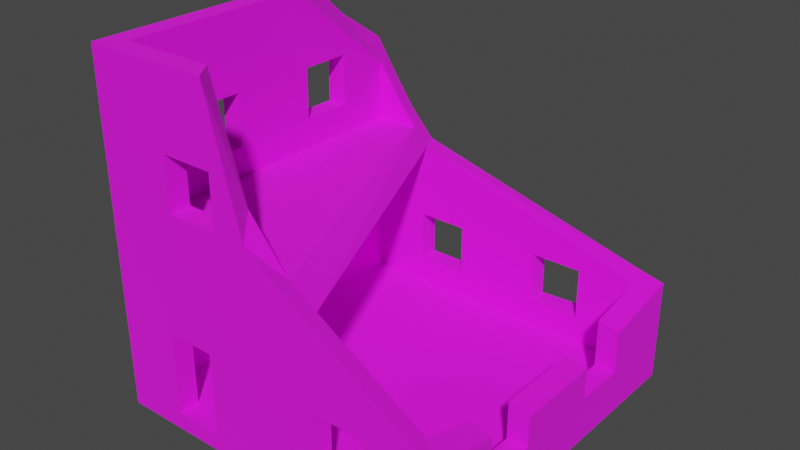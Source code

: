 # Source: Building_9.blend  (saved by Blender 3.6.13; exported with 4.5.12 LTS)
import bpy
from mathutils import Matrix  # noqa: F401  (used for matrix-valued properties, if any)

bpy.ops.wm.read_factory_settings(use_empty=True)
scene = bpy.context.scene
scene.name = 'Scene'

# ---- collections
col_collection = bpy.data.collections.new('Collection'); scene.collection.children.link(col_collection)

# ---- images (referenced by path relative to the original .blend; pixels are not part of the script)
import os
ASSET_DIR = os.environ.get("B2B_ASSET_DIR", "")  # directory of the original .blend (textures are referenced by path, not embedded)
HERE = os.path.dirname(os.path.abspath(__file__))  # packed textures are extracted next to this script under _unpacked/

def load_image(name, relpath, width, height, colorspace="sRGB"):
    """Load a texture the original file referenced (path relative to the .blend, or extracted next to this script)."""
    p = next((c for c in (os.path.join(HERE, relpath), os.path.join(ASSET_DIR, relpath)) if relpath and os.path.exists(c)), "")
    if p:
        img = bpy.data.images.load(p, check_existing=True)
        img.name = name
    else:  # same state as the original file: an image datablock whose file is absent (Cycles renders it pink)
        img = bpy.data.images.new(name, width, height)
        img.source = "FILE"
        img.filepath = "//" + (relpath or name)
    img.colorspace_settings.name = colorspace
    return img
img_dark_concrete_jpg = load_image('Dark Concrete.jpg', 'Dark Concrete.jpg', 1024, 1024, 'sRGB')
img_concrete_png = load_image('Concrete.png', 'Concrete.png', 1024, 1024, 'sRGB')

# ---- materials (node trees are filled in below, after node groups)
mat_walls = bpy.data.materials.new('Walls')
mat_walls.alpha_threshold = 0.0
mat_walls.use_transparent_shadow = False
mat_walls.line_color = (0.0, 0.0, 0.0, 1.0)
mat_floor = bpy.data.materials.new('Floor')
mat_floor.use_transparent_shadow = False

# ---- material node trees
mat_walls.use_nodes = True; mat_walls.node_tree.nodes.clear()
_N = mat_walls.node_tree.nodes; _L = mat_walls.node_tree.links
n0 = _N.new('ShaderNodeOutputMaterial'); n0.name = 'Material Output'; n0.location = (300, 300)
n1 = _N.new('ShaderNodeBsdfPrincipled'); n1.name = 'Principled BSDF'; n1.location = (10, 300)
n1.distribution = 'GGX'
n1.subsurface_method = 'BURLEY'
n1.inputs[2].default_value = 1.0
n1.inputs[3].default_value = 1.45
n1.inputs[27].default_value = (0.0, 0.0, 0.0, 1.0)
n1.inputs[28].default_value = 1.0
n2 = _N.new('ShaderNodeTexImage'); n2.name = 'Image Texture'; n2.location = (-280, 280)
n2.image = img_dark_concrete_jpg
_L.new(n1.outputs[0], n0.inputs[0])
_L.new(n2.outputs[0], n1.inputs[0])
n0.is_active_output = True
mat_floor.use_nodes = True; mat_floor.node_tree.nodes.clear()
_N = mat_floor.node_tree.nodes; _L = mat_floor.node_tree.links
n0 = _N.new('ShaderNodeBsdfPrincipled'); n0.name = 'Principled BSDF'; n0.location = (10, 300)
n0.distribution = 'GGX'
n0.subsurface_method = 'BURLEY'
n0.inputs[2].default_value = 1.0
n0.inputs[3].default_value = 1.45
n0.inputs[27].default_value = (0.0, 0.0, 0.0, 1.0)
n0.inputs[28].default_value = 1.0
n1 = _N.new('ShaderNodeOutputMaterial'); n1.name = 'Material Output'; n1.location = (300, 300)
n2 = _N.new('ShaderNodeTexImage'); n2.name = 'Image Texture'; n2.location = (-280, 280)
n2.image = img_concrete_png
_L.new(n0.outputs[0], n1.inputs[0])
_L.new(n2.outputs[0], n0.inputs[0])
n1.is_active_output = True

# ---- world
world_world = bpy.data.worlds.new('World'); scene.world = world_world
world_world.use_nodes = True; world_world.node_tree.nodes.clear()
_N = world_world.node_tree.nodes; _L = world_world.node_tree.links
n0 = _N.new('ShaderNodeOutputWorld'); n0.name = 'World Output'; n0.location = (300, 300)
n1 = _N.new('ShaderNodeBackground'); n1.name = 'Background'; n1.location = (10, 300)
n1.inputs[0].default_value = (0.05088, 0.05088, 0.05088, 1.0)
_L.new(n1.outputs[0], n0.inputs[0])
n0.is_active_output = True
world_world.color = (0.05088, 0.05088, 0.05088)
world_world.use_sun_shadow = False
world_world.sun_shadow_jitter_overblur = 0.0

# ---- meshes
me_cube = bpy.data.meshes.new('Cube')
me_cube.from_pydata([(1.491, 1.491, -0.1181), (1.491, 1.491, 0.03301), (1.491, -1.491, -0.1181), (1.491, -1.491, 0.03301), (-1.491, 1.491, -0.1181), (-1.491, 1.491, 0.03301), (-1.491, -1.491, -0.1181), (-1.491, -1.491, 0.03301), (-1.491, 1.312, 0.03301), (-1.491, -1.312, 0.03301), (1.491, 1.312, -0.1181), (1.491, -1.312, -0.1181), (-1.491, -1.312, -0.1181), (-1.491, 1.312, -0.1181), (1.491, -1.312, 0.03301), (1.491, 1.312, 0.03301), (1.312, 1.491, 0.03301), (-1.312, 1.491, 0.03301), (1.312, -1.491, -0.1181), (-1.312, -1.491, -0.1181), (-1.312, -1.491, 0.03301), (1.312, -1.491, 0.03301), (-1.312, 1.491, -0.1181), (1.312, 1.491, -0.1181), (1.312, 1.312, 0.03301), (-1.312, 1.312, 0.03301), (1.312, -1.312, 0.03301), (-1.312, -1.312, 0.03301), (-1.312, 1.312, -0.1181), (1.312, 1.312, -0.1181), (-1.312, -1.312, -0.1181), (1.312, -1.312, -0.1181), (-1.491, 1.491, 1.382), (-1.491, 1.491, 1.533), (-1.491, -1.491, 1.382), (-1.491, -1.491, 1.533), (-1.491, 1.312, 1.533), (-1.491, -1.312, 1.533), (-1.491, -1.312, 1.382), (-1.491, 1.312, 1.382), (-1.312, 1.491, 1.533), (-1.312, -1.491, 1.382), (-1.312, -1.491, 1.533), (-1.312, 1.491, 1.382), (-1.312, 1.312, 1.533), (-1.312, -1.312, 1.533), (-1.312, 1.312, 1.382), (-1.312, -1.312, 1.382), (-1.491, -1.491, 2.882), (-1.491, -1.312, 2.882), (-1.312, -1.491, 2.882), (-1.312, -1.312, 2.882), (-0.9528, -1.312, 0.03301), (-0.5392, -1.312, 0.03301), (-0.5392, -1.491, 0.03301), (-0.3766, -1.312, 1.924), (-0.3766, -1.312, 1.783), (-0.3766, -1.491, 1.783), (-0.3766, -1.312, 2.231), (-0.3766, -1.491, 2.231), (-1.312, 0.3925, 2.231), (-1.491, 0.3925, 2.231), (-1.312, 0.8383, 1.783), (-1.491, 0.8383, 1.783), (-1.312, 0.8383, 2.231), (-1.491, 0.8383, 2.231), (-0.8224, -1.312, 1.783), (-0.8224, -1.491, 1.783), (-0.8224, -1.312, 2.231), (-0.8224, -1.491, 2.231), (-1.312, 0.3925, 1.783), (-1.491, 0.3925, 1.783), (-1.312, -0.3619, 2.231), (-1.491, -0.3619, 2.231), (-1.312, -0.8077, 2.231), (-1.491, -0.8077, 2.231), (-1.312, -0.3619, 1.783), (-1.491, -0.3619, 1.783), (-1.312, -0.8077, 1.783), (-1.491, -0.8077, 1.783), (0.3778, 1.491, 0.7097), (0.3778, 1.312, 0.7097), (0.8236, 1.491, 0.7097), (0.8236, 1.312, 0.7097), (-1.312, 0.3925, 0.7097), (-1.491, 0.3925, 0.7097), (-1.312, 0.8383, 0.7097), (-1.491, 0.8383, 0.7097), (-1.312, 0.8383, 0.2612), (-1.491, 0.8383, 0.2612), (-1.312, 0.3925, 0.2612), (-1.491, 0.3925, 0.2612), (-1.491, -0.3619, 0.7097), (-1.312, -0.3619, 0.7097), (-1.312, -0.3619, 0.2612), (-1.491, -0.3619, 0.2612), (-1.491, -0.8077, 0.7097), (-1.312, -0.8077, 0.7097), (-1.312, -0.8077, 0.2612), (-1.491, -0.8077, 0.2612), (-0.9528, -1.312, 0.7487), (-0.9528, -1.491, 0.7487), (-0.9528, -1.169, 0.03301), (-0.9528, -1.491, 0.03301), (-0.9528, -1.491, -0.04242), (-0.5392, -1.312, 0.7487), (-0.5392, -1.491, 0.7487), (-0.5392, -1.169, 0.03301), (-0.5392, -1.491, -0.04242), (-0.3766, 1.491, 0.7097), (-0.3766, 1.312, 0.7097), (-0.3766, 1.491, 0.2612), (-0.3766, 1.312, 0.2612), (-0.8224, 1.491, 0.7097), (-0.8224, 1.312, 0.7097), (-0.8224, 1.491, 0.2612), (-0.8224, 1.312, 0.2612), (-0.3766, 1.491, 0.5619), (0.8236, 1.312, 0.2612), (0.3778, 1.491, 0.2612), (0.3778, 1.312, 0.2612), (0.8236, 1.491, 0.2842), (0.3778, 1.491, 0.5133), (1.491, 0.81, 0.2612), (1.312, 0.81, 0.2612), (1.491, -0.3903, 0.2612), (1.312, -0.3903, 0.2612), (1.491, 0.3642, 0.2612), (1.312, 0.3642, 0.2612), (1.491, -0.8361, 0.2612), (1.312, -0.8361, 0.2612), (0.9228, -1.312, 0.7097), (0.9228, -1.491, 0.7097), (0.4771, -1.312, 0.2612), (0.4771, -1.491, 0.2612), (0.9228, -1.312, 0.2612), (0.9228, -1.491, 0.2612), (0.4771, -1.312, 0.7097), (0.4771, -1.491, 0.7097), (1.312, 1.491, 0.8002), (1.312, -1.491, 0.8883), (-0.3865, -1.491, 2.882), (1.491, -0.3903, 0.5351), (-0.8744, 1.491, 1.382), (-1.108, 1.491, 1.637), (-0.5165, -1.312, 2.882), (1.491, -1.491, 0.7777), (-0.9225, 1.312, 1.533), (-0.08957, -1.491, 1.783), (1.491, 1.312, 0.7254), (0.2692, -1.491, 1.533), (-1.491, 1.036, 2.503), (-0.217, -1.312, 1.943), (-1.491, 1.312, 2.317), (1.312, -0.8361, 0.6779), (1.312, -0.3903, 0.5859), (-1.047, 1.312, 1.669), (1.312, 1.312, 0.7707), (0.5136, -1.491, 1.382), (-1.491, 0.614, 2.882), (1.491, 0.3642, 0.5297), (1.491, -0.8361, 0.6271), (1.491, -1.312, 0.7254), (1.312, 0.3642, 0.5805), (1.067, -1.312, 0.9593), (1.312, 0.81, 0.6725), (0.3836, -1.312, 1.382), (-0.7844, 1.312, 1.382), (-1.312, 0.2922, 2.882), (1.312, -1.312, 0.8079), (-1.312, 1.312, 2.047), (1.491, 1.491, 0.7596), (1.491, 0.81, 0.6217), (0.1391, -1.312, 1.533), (-1.491, 1.491, 2.196), (-1.013, 1.491, 1.533), (-1.312, 1.491, 1.926)], [], [(30, 19, 6, 12), (20, 7, 6, 19), (8, 5, 4, 13), (14, 3, 2, 11), (16, 1, 0, 23), (1, 15, 10, 0), (15, 14, 11, 10), (7, 9, 12, 6), (9, 8, 13, 12), (22, 28, 13, 4), (28, 30, 12, 13), (10, 11, 31, 29), (29, 31, 30, 28), (0, 10, 29, 23), (23, 29, 28, 22), (39, 8, 9, 99, 95, 91, 89, 87), (5, 17, 22, 4), (17, 16, 23, 22), (41, 20, 27, 47), (3, 21, 18, 2), (11, 2, 18, 31), (31, 18, 19, 30), (34, 7, 20, 41), (42, 35, 34, 41), (36, 33, 32, 39), (35, 37, 38, 34), (37, 36, 39, 38), (32, 5, 8, 39), (47, 97, 93, 94, 90, 84, 86, 88, 25, 46), (46, 25, 24, 118, 120, 112, 116, 114), (33, 40, 43, 32), (50, 42, 45, 51), (48, 35, 42, 50), (43, 17, 5, 32), (38, 9, 7, 34), (51, 45, 37, 49), (49, 37, 35, 48), (27, 52, 102, 107, 53, 26, 24, 25), (25, 8, 5, 17), (24, 16, 1, 15), (39, 46, 43, 32), (25, 46, 39, 8), (17, 43, 46, 25), (27, 20, 7, 9), (9, 38, 47, 27), (89, 88, 86, 87), (74, 75, 73, 72), (128, 127, 123, 124), (76, 77, 79, 78), (97, 96, 92, 93), (98, 99, 96, 97), (60, 61, 65, 64), (54, 21, 136, 134, 138, 106), (103, 20, 19, 18, 21, 54, 108, 104), (90, 91, 85, 84), (95, 94, 93, 92), (130, 129, 125, 126), (63, 62, 64, 65), (88, 89, 91, 90), (9, 38, 39, 87, 85, 91, 95, 92, 96, 99), (74, 51, 45, 44, 62, 70, 76, 78), (77, 76, 72, 73), (84, 85, 87, 86), (70, 71, 61, 60), (16, 17, 115, 111, 117, 122, 119, 121), (62, 63, 71, 70), (94, 95, 99, 98), (97, 47, 27, 25, 88, 90, 94, 98), (78, 79, 75, 74), (56, 57, 59, 58, 55), (66, 67, 57, 56), (58, 59, 69, 68), (68, 69, 67, 66), (131, 132, 138, 137), (134, 133, 137, 138), (135, 136, 132, 131), (133, 134, 136, 135), (105, 106, 101, 100), (100, 101, 103, 52), (52, 103, 54, 53, 107, 102), (108, 54, 103, 104), (129, 161, 162, 14, 15, 123, 127, 125), (143, 139, 16, 121, 82, 80, 122, 117, 109, 113, 115, 17, 43), (165, 157, 24, 26, 130, 126, 128, 124), (167, 166, 47, 46), (139, 171, 1, 16), (173, 147, 44, 45), (44, 170, 153, 36), (40, 175, 143, 43), (158, 150, 42, 41), (14, 162, 146, 3), (153, 174, 33, 36), (1, 171, 149, 15), (40, 176, 170, 44), (174, 176, 40, 33), (140, 169, 26, 21), (3, 146, 140, 21), (151, 153, 36, 37, 79, 77, 71, 63, 65), (57, 67, 69, 50, 42, 150, 148), (176, 144, 40), (47, 166, 164, 131, 137, 133, 53, 105, 100, 52, 27), (156, 170, 44), (145, 152, 55, 58, 68, 66, 45, 51), (44, 170, 168, 51, 74, 72, 76, 70, 60, 64, 62), (169, 162, 14, 26), (21, 140, 158, 41, 20, 103, 101, 106, 138, 132, 136), (157, 139, 16, 24), (15, 149, 157, 24), (155, 126, 125, 142), (77, 73, 75, 79, 37, 49, 159, 151, 65, 61, 71), (152, 173, 45, 66, 56, 55), (148, 141, 50, 69, 59, 57), (155, 163, 128, 126), (169, 154, 130, 26), (15, 149, 172, 123), (127, 160, 142, 125), (127, 128, 163, 160), (164, 169, 26, 53, 133, 135, 131), (144, 175, 40), (147, 156, 44), (129, 130, 154, 161), (165, 124, 123, 172), (24, 157, 167, 46, 114, 110, 112, 120, 81, 83, 118), (152, 145, 141, 148), (148, 150, 173, 152), (164, 166, 158, 140), (140, 169, 164), (158, 166, 173, 150), (166, 167, 147, 173), (168, 170, 151, 159), (170, 153, 151), (170, 176, 174, 153), (156, 144, 176, 170), (175, 144, 156, 147), (175, 147, 167, 143), (139, 143, 167, 157), (157, 165, 172, 149), (149, 171, 139, 157), (142, 160, 163, 155), (162, 161, 154, 169), (146, 162, 169, 140), (51, 168, 159, 49), (51, 49, 48, 50), (141, 145, 51, 50), (105, 53, 54, 106), (109, 110, 114, 113), (116, 115, 113, 114), (111, 112, 110, 109, 117), (115, 116, 112, 111), (119, 122, 80, 81, 120), (83, 81, 80, 82), (118, 83, 82, 121), (120, 118, 121, 119)])
me_cube.polygons.foreach_set('material_index', [0, 0, 0, 0, 0, 0, 0, 0, 0, 0, 0, 0, 0, 0, 0, 0, 0, 0, 0, 0, 0, 0, 0, 0, 0, 0, 0, 0, 0, 0, 0, 0, 0, 0, 0, 0, 0, 1, 0, 0, 0, 0, 0, 0, 0, 0, 0, 0, 0, 0, 0, 0, 0, 0, 0, 0, 0, 0, 0, 0, 0, 0, 0, 0, 0, 0, 0, 0, 0, 0, 0, 0, 0, 0, 0, 0, 0, 0, 0, 1, 0, 0, 0, 0, 0, 0, 1, 0, 0, 0, 0, 0, 0, 0, 0, 0, 0, 0, 0, 0, 0, 0, 0, 0, 0, 0, 0, 0, 0, 0, 0, 0, 0, 0, 0, 0, 0, 0, 0, 0, 0, 0, 0, 0, 0, 0, 0, 0, 0, 0, 0, 0, 0, 0, 0, 0, 0, 0, 0, 0, 0, 0, 0, 0, 0, 0, 0, 0, 0, 0, 0, 0, 0])
_uv = me_cube.uv_layers.new(name='UVMap')
_uv.uv.foreach_set('vector', [-2.401, -0.441, -2.401, -0.5531, -2.513, -0.5531, -2.513, -0.441, -0.7554, -2.339, -0.6432, -2.339, -0.6432, -2.434, -0.7554, -2.434, 1.114, -2.339, 1.226, -2.339, 1.226, -2.434, 1.114, -2.434, 0.8865, 2.965, 0.8865, 3.077, 0.9812, 3.077, 0.9812, 2.965, 1.321, -2.321, 1.321, -2.434, 1.226, -2.434, 1.226, -2.321, 0.8865, 1.207, 0.8865, 1.319, 0.9812, 1.319, 0.9812, 1.207, 0.8865, 1.319, 0.8865, 2.965, 0.9812, 2.965, 0.9812, 1.319, -0.6432, -2.339, -0.531, -2.339, -0.531, -2.434, -0.6432, -2.434, -0.531, -2.339, 1.114, -2.339, 1.114, -2.434, -0.531, -2.434, -2.401, 1.316, -2.401, 1.204, -2.513, 1.204, -2.513, 1.316, -2.401, 1.204, -2.401, -0.441, -2.513, -0.441, -2.513, 1.204, -0.6433, 1.204, -0.6433, -0.441, -0.7555, -0.441, -0.7555, 1.204, -0.7555, 1.204, -0.7555, -0.441, -2.401, -0.441, -2.401, 1.204, -0.6433, 1.316, -0.6433, 1.204, -0.7555, 1.204, -0.7555, 1.316, -0.7555, 1.316, -0.7555, 1.204, -2.401, 1.204, -2.401, 1.316, 1.114, -1.493, 1.114, -2.339, -0.531, -2.339, -0.2147, -2.196, 0.06473, -2.196, 0.5376, -2.196, 0.8171, -2.196, 0.8171, -1.915, 1.321, -0.5641, 1.321, -0.6762, 1.226, -0.6762, 1.226, -0.5641, 1.321, -0.6762, 1.321, -2.321, 1.226, -2.321, 1.226, -0.6762, -2.513, 3.186, -1.667, 3.186, -1.667, 3.074, -2.513, 3.074, -2.513, -2.339, -2.401, -2.339, -2.401, -2.434, -2.513, -2.434, -0.6433, -0.441, -0.6433, -0.5531, -0.7555, -0.5531, -0.7555, -0.441, -0.7555, -0.441, -0.7555, -0.5531, -2.401, -0.5531, -2.401, -0.441, -0.6432, -1.493, -0.6432, -2.339, -0.7554, -2.339, -0.7554, -1.493, -0.7554, -1.399, -0.6432, -1.399, -0.6432, -1.493, -0.7554, -1.493, 1.114, -1.399, 1.226, -1.399, 1.226, -1.493, 1.114, -1.493, -0.6432, -1.399, -0.531, -1.399, -0.531, -1.493, -0.6432, -1.493, -0.531, -1.399, 1.114, -1.399, 1.114, -1.493, -0.531, -1.493, 1.226, -1.493, 1.226, -2.339, 1.114, -2.339, 1.114, -1.493, -2.513, 3.074, -2.091, 2.758, -2.091, 2.478, -1.81, 2.478, -1.81, 2.005, -2.091, 2.005, -2.091, 1.726, -1.81, 1.726, -1.667, 1.429, -2.513, 1.429, 2.787, 1.317, 1.941, 1.317, 1.941, 2.963, 2.084, 2.656, 2.084, 2.377, 2.084, 1.904, 2.084, 1.624, 2.365, 1.624, 2.261, -0.5641, 2.261, -0.6762, 2.167, -0.6762, 2.167, -0.5641, 1.097, 3.123, 1.941, 3.077, 1.935, 2.965, 1.091, 3.011, -0.6432, -0.5531, -0.6432, -1.399, -0.7554, -1.399, -0.7554, -0.5531, 2.167, -0.6762, 1.321, -0.6762, 1.321, -0.5641, 2.167, -0.5641, -0.531, -1.493, -0.531, -2.339, -0.6432, -2.339, -0.6432, -1.493, 3.513, 0.3567, 2.667, 0.3567, 2.667, 0.4689, 3.513, 0.4689, -0.531, -0.5531, -0.531, -1.399, -0.6432, -1.399, -0.6432, -0.5531, 2.667, -0.4411, 2.442, -0.441, 2.442, -0.3512, 2.184, -0.351, 2.184, -0.4408, 1.026, -0.44, 1.026, 1.205, 2.667, 1.204, 1.474, 3.235, 1.587, 3.235, 1.587, 3.123, 1.474, 3.123, 1.699, 3.235, 1.699, 3.123, 1.587, 3.123, 1.587, 3.235, 1.923, 3.123, 1.811, 3.123, 1.811, 3.235, 1.923, 3.235, 1.941, 1.317, 2.787, 1.317, 2.787, 1.205, 1.941, 1.205, -1.667, 1.316, -2.513, 1.316, -2.513, 1.429, -1.667, 1.429, 1.699, 3.123, 1.699, 3.235, 1.811, 3.235, 1.811, 3.123, -0.8217, 1.316, -1.667, 1.316, -1.667, 1.429, -0.8217, 1.429, -0.5311, 2.852, -0.419, 2.852, -0.419, 3.134, -0.5311, 3.134, 1.026, 3.123, 1.138, 3.123, 1.138, 3.402, 1.026, 3.402, 3.248, 1.029, 3.136, 1.029, 3.136, 0.75, 3.248, 0.75, 2.502, 3.075, 2.614, 3.075, 2.614, 3.354, 2.502, 3.354, 0.8676, 3.356, 0.7557, 3.356, 0.7557, 3.077, 0.8676, 3.077, 3.128, 2.999, 3.24, 2.999, 3.24, 3.281, 3.128, 3.281, 0.6438, 3.077, 0.7557, 3.077, 0.7557, 3.356, 0.6438, 3.356, -1.24, -2.339, -2.401, -2.339, -2.156, -2.196, -1.877, -2.196, -1.877, -1.915, -1.24, -1.89, -0.9807, -2.339, -0.7554, -2.339, -0.7554, -2.434, -2.401, -2.434, -2.401, -2.339, -1.24, -2.339, -1.24, -2.386, -0.9807, -2.386, 3.136, 0.4689, 3.248, 0.4689, 3.248, 0.75, 3.136, 0.75, 3.128, 2.718, 3.24, 2.718, 3.24, 2.999, 3.128, 2.999, 2.053, 3.354, 1.941, 3.354, 1.941, 3.075, 2.053, 3.075, -0.6433, 2.852, -0.5311, 2.852, -0.5311, 3.134, -0.6433, 3.134, 2.053, 3.075, 2.166, 3.075, 2.166, 3.354, 2.053, 3.354, -0.531, -2.339, -0.531, -1.493, 1.114, -1.493, 0.8171, -1.915, 0.5376, -1.915, 0.5376, -2.196, 0.06473, -2.196, 0.06473, -1.915, -0.2147, -1.915, -0.2147, -2.196, 1.481, 2.673, 1.091, 3.011, 1.935, 2.965, 1.847, 1.322, 1.706, 1.627, 1.721, 1.906, 1.747, 2.379, 1.762, 2.658, -0.1946, 2.852, -0.08244, 2.852, -0.08244, 3.134, -0.1946, 3.134, 0.5319, 3.077, 0.6438, 3.077, 0.6438, 3.356, 0.5319, 3.356, -0.08244, 2.852, 0.02973, 2.852, 0.02973, 3.134, -0.08244, 3.134, 1.321, -2.321, 1.321, -0.6762, 1.464, -0.9833, 1.464, -1.263, 1.653, -1.263, 1.622, -1.736, 1.464, -1.736, 1.479, -2.015, 2.278, 3.075, 2.39, 3.075, 2.39, 3.354, 2.278, 3.354, 2.39, 3.075, 2.502, 3.075, 2.502, 3.354, 2.39, 3.354, -2.091, 2.758, -2.513, 3.074, -1.667, 3.074, -1.667, 1.429, -1.81, 1.726, -1.81, 2.005, -1.81, 2.478, -1.81, 2.758, 0.02973, 2.852, 0.1419, 2.852, 0.1419, 3.134, 0.02973, 3.134, -0.419, 3.134, -0.3068, 3.134, -0.3068, 2.852, -0.419, 2.852, -0.419, 3.045, 0.5319, 3.077, 0.4197, 3.077, 0.4197, 3.356, 0.5319, 3.356, 2.278, 3.075, 2.166, 3.075, 2.166, 3.354, 2.278, 3.354, -0.1946, 2.852, -0.3068, 2.852, -0.3068, 3.134, -0.1946, 3.134, 2.726, 3.075, 2.614, 3.075, 2.614, 3.354, 2.726, 3.354, 0.3663, 2.852, 0.2541, 2.852, 0.2541, 3.134, 0.3663, 3.134, 0.2541, 2.852, 0.1419, 2.852, 0.1419, 3.134, 0.2541, 3.134, 0.8676, 3.356, 0.9798, 3.356, 0.9798, 3.077, 0.8676, 3.077, 1.25, 3.382, 1.362, 3.382, 1.362, 3.123, 1.25, 3.123, 2.899, 3.167, 3.012, 3.167, 3.012, 2.718, 2.899, 2.718, 2.442, -0.441, 2.442, -0.5531, 2.184, -0.553, 2.184, -0.4408, 2.184, -0.351, 2.442, -0.3512, -1.24, -2.386, -1.24, -2.339, -0.9807, -2.339, -0.9807, -2.386, 0.7434, 2.666, 0.5141, 2.666, 0.4525, 2.965, 0.8865, 2.965, 0.8865, 1.319, 0.7434, 1.634, 0.7434, 1.914, 0.7434, 2.387, 2.167, -0.9507, 1.802, -2.321, 1.321, -2.321, 1.479, -2.015, 1.745, -2.015, 1.745, -1.736, 1.622, -1.736, 1.653, -1.263, 1.745, -1.263, 1.745, -0.9833, 1.464, -0.9833, 1.321, -0.6762, 2.167, -0.6762, 3.078, -2.007, 3.14, -2.321, 2.677, -2.321, 2.677, -0.6762, 2.82, -0.9748, 2.82, -1.254, 2.82, -1.727, 2.82, -2.007, 0.0888, 1.207, -0.6433, 2.852, 0.4197, 2.852, 0.4197, 1.207, 1.802, -2.321, 1.777, -2.434, 1.321, -2.434, 1.321, -2.321, 0.1183, -0.4375, 0.7822, 1.207, 1.026, 1.207, 1.026, -0.4382, 2.912, 0.4689, 2.912, 0.7909, 3.024, 0.9603, 3.024, 0.4689, 2.261, -0.6762, 2.261, -0.8642, 2.167, -0.9507, 2.167, -0.6762, -1.9, -1.493, -1.747, -1.399, -0.7554, -1.399, -0.7554, -1.493, 0.8865, 2.965, 0.4525, 2.965, 0.4197, 3.077, 0.8865, 3.077, 1.114, -0.9073, 1.226, -0.9829, 1.226, -1.399, 1.114, -1.399, 0.8865, 1.207, 0.431, 1.207, 0.4525, 1.319, 0.8865, 1.319, 1.841, 1.21, 1.595, 1.224, 1.525, 1.34, 1.847, 1.322, 2.677, -0.5641, 2.508, -0.6762, 2.261, -0.6762, 2.261, -0.5641, 3.213, -0.5641, 3.163, -0.6762, 2.677, -0.6762, 2.677, -0.5641, -2.513, -2.339, -2.513, -1.872, -2.401, -1.803, -2.401, -2.339, 0.9412, -0.7907, 1.114, -0.9073, 1.114, -1.399, -0.531, -1.399, -0.2147, -1.242, 0.06473, -1.242, 0.5376, -1.242, 0.8171, -1.242, 0.8171, -0.961, -1.342, -1.242, -1.062, -1.242, -1.062, -0.961, -0.7554, -0.5531, -0.7554, -1.399, -1.747, -1.399, -1.522, -1.242, 2.508, -0.6762, 2.327, -0.8044, 2.261, -0.6762, -1.667, 1.429, -1.667, 2.492, -1.402, 2.92, -1.246, 2.83, -1.246, 2.55, -0.9647, 2.55, -0.8217, 1.913, -1.27, 1.913, -1.27, 1.654, -0.8217, 1.654, -0.8217, 1.429, 2.745, 0.5543, 2.912, 0.7909, 2.912, 0.4689, 3.513, -0.1422, 2.924, -0.3299, 2.912, -0.2298, 3.105, -0.2298, 3.105, 0.0496, 2.824, 0.0496, 2.667, 0.3567, 3.513, 0.3567, 1.847, 1.322, 1.525, 1.34, 1.037, 2.006, 1.091, 3.011, 1.481, 2.673, 1.466, 2.394, 1.747, 2.379, 1.721, 1.906, 1.441, 1.922, 1.426, 1.643, 1.706, 1.627, -1.307, 3.074, -1.256, 3.186, -0.8217, 3.186, -0.8217, 3.074, -2.401, -2.339, -2.401, -1.803, -1.9, -1.493, -0.7554, -1.493, -0.7554, -2.339, -0.9807, -2.339, -0.9807, -1.89, -1.24, -1.89, -1.877, -1.915, -2.156, -1.915, -2.156, -2.196, 3.14, -2.321, 3.158, -2.434, 2.677, -2.434, 2.677, -2.321, 1.941, 3.075, 2.375, 3.075, 2.404, 2.963, 1.941, 2.963, 2.779, 0.9603, 2.779, 1.164, 2.667, 1.164, 2.667, 0.9921, 0.06473, -1.242, 0.06473, -0.961, -0.2147, -0.961, -0.2147, -1.242, -0.531, -1.399, -0.531, -0.5531, 0.6765, -0.5531, 0.9412, -0.7907, 0.8171, -0.961, 0.5376, -0.961, 0.5376, -1.242, 2.924, -0.3299, 2.667, -0.5531, 2.667, 0.3567, 2.824, 0.0496, 2.824, -0.2298, 2.912, -0.2298, -1.522, -1.242, -1.336, -0.5531, -0.7554, -0.5531, -1.062, -0.961, -1.342, -0.961, -1.342, -1.242, 3.024, -1.254, 3.02, -1.727, 2.82, -1.727, 2.82, -1.254, 3.163, -0.6762, 3.081, -0.9748, 2.82, -0.9748, 2.677, -0.6762, 0.8865, 1.319, 0.4525, 1.319, 0.5175, 1.634, 0.7434, 1.634, 0.7434, 1.914, 0.5752, 1.914, 0.5718, 2.387, 0.7434, 2.387, 2.779, 0.9603, 2.892, 0.9603, 2.892, 1.16, 2.779, 1.129, -1.402, 2.92, -1.307, 3.074, -0.8217, 3.074, -0.8217, 1.913, -0.9647, 2.55, -0.9647, 2.83, -1.246, 2.83, 2.327, -0.8044, 2.261, -0.8642, 2.261, -0.6762, 2.667, 0.4689, 2.745, 0.5543, 2.912, 0.4689, 1.138, 3.123, 1.25, 3.123, 1.25, 3.384, 1.138, 3.352, 1.474, 3.123, 1.474, 3.38, 1.362, 3.38, 1.362, 3.155, 1.941, 2.963, 2.404, 2.963, 2.787, 1.648, 2.787, 1.317, 2.365, 1.624, 2.365, 1.904, 2.084, 1.904, 2.084, 2.377, 2.365, 2.377, 2.365, 2.656, 2.084, 2.656, 3.024, 0.5692, 3.024, 1.158, 3.136, 1.158, 3.136, 0.4689, 0.2721, -0.5483, 0.03696, -0.5497, 0.1183, -0.4375, 0.3587, -0.4352, -0.4871, -0.4406, -0.04115, -0.4384, -0.1225, -0.5505, -0.6433, -0.5531, 3.004, 1.115, 2.892, 1.115, 2.892, 0.9603, -0.1225, -0.5505, -0.04115, -0.4384, 0.1183, -0.4375, 0.03696, -0.5497, -0.04115, -0.4384, 0.6893, 1.206, 0.7822, 1.207, 0.1183, -0.4375, 1.037, 2.006, 1.525, 1.34, 1.249, 1.528, 1.026, 1.805, 1.114, -1.077, 1.114, -0.9073, 0.9412, -0.7907, 1.525, 1.34, 1.595, 1.224, 1.426, 1.233, 1.356, 1.349, 1.761, 1.327, 1.775, 1.214, 1.595, 1.224, 1.525, 1.34, 1.841, 1.21, 1.775, 1.214, 1.761, 1.327, 1.847, 1.322, 1.841, 1.21, 1.847, 1.322, 1.941, 1.317, 1.935, 1.205, 3.215, 2.598, 3.215, 1.205, 3.103, 1.262, 3.102, 2.599, 3.102, 2.599, 2.787, 2.604, 2.787, 2.718, 3.102, 2.713, 3.102, 2.713, 3.215, 2.712, 3.215, 2.598, 3.102, 2.599, 2.787, 3.191, 2.787, 2.718, 2.899, 2.718, 2.899, 3.191, 3.128, 3.016, 3.126, 2.718, 3.012, 2.72, 3.013, 3.018, 3.128, 3.128, 3.128, 3.016, 3.013, 3.018, 3.012, 3.13, -0.8217, 2.524, -0.8217, 1.518, -0.7095, 1.316, -0.7095, 2.524, 0.2993, 0.8413, 0.2993, 0.8228, 0.2807, 0.8228, 0.2807, 0.8413, -0.8217, 3.215, -0.7095, 3.134, -0.7095, 2.636, -0.8217, 2.636, -1.27, 1.913, -0.8217, 1.913, 2.184, -0.553, -1.24, -1.89, 1.745, -1.263, 2.365, 1.904, 2.365, 1.624, 1.745, -0.9833, 2.084, 1.624, 1.464, -0.9833, 1.745, -0.9833, 2.365, 1.624, 1.464, -1.263, 2.084, 1.904, 2.365, 1.904, 1.745, -1.263, 1.653, -1.263, 1.464, -0.9833, 2.084, 1.624, 2.084, 1.904, 1.464, -1.263, 1.464, -1.736, 1.622, -1.736, 1.745, -1.736, 2.365, 2.377, 2.084, 2.377, 2.365, 2.656, 2.365, 2.377, 1.745, -1.736, 1.745, -2.015, 2.084, 2.656, 2.365, 2.656, 1.745, -2.015, 1.479, -2.015, 2.084, 2.377, 2.084, 2.656, 1.479, -2.015, 1.464, -1.736])
me_cube.materials.append(mat_walls)
me_cube.materials.append(mat_floor)
me_cube.use_remesh_preserve_volume = False
me_cube.use_remesh_preserve_attributes = False
me_cube.use_mirror_vertex_groups = False
me_cube.update()

# ---- objects
ob_cube = bpy.data.objects.new('Cube', me_cube)

# ---- transforms, parenting, visibility, modifiers, constraints
ob_cube.location = (0.0, 0.0, 0.0)
ob_cube.lock_rotations_4d = False
ob_cube.empty_display_type = 'ARROWS'
ob_cube.lineart.crease_threshold = 0.0

# ---- collection membership
col_collection.objects.link(ob_cube)

# ---- scene / render settings (as saved in the file)
scene.frame_start = 1; scene.frame_end = 250; scene.frame_set(2)
scene.render.engine = 'BLENDER_EEVEE_NEXT'
scene.cycles.use_denoising = False
scene.cycles.samples = 128
scene.cycles.sampling_pattern = 'TABULATED_SOBOL'
scene.cycles.use_adaptive_sampling = False
scene.cycles.use_light_tree = False
scene.view_settings.view_transform = 'Filmic'
bpy.context.view_layer.update()

# ---- added for rendering (the .blend has no active camera and no usable light): camera, sun
cam_auto = bpy.data.cameras.new('AutoCamera')
cam_auto.lens = 50.0
cam_auto.sensor_width = 36.0
cam_auto.clip_end = 1000.0
ob_auto_camera = bpy.data.objects.new('AutoCamera', cam_auto)
scene.collection.objects.link(ob_auto_camera)
ob_auto_camera.location = (4.78902, -5.74683, 5.21315)
ob_auto_camera.rotation_euler = (1.09748, -7.21219e-08, 0.694738)
scene.camera = ob_auto_camera
light_auto_sun = bpy.data.lights.new('AutoSun', 'SUN')
light_auto_sun.energy = 3.0
light_auto_sun.angle = 0.0523599
ob_auto_sun = bpy.data.objects.new('AutoSun', light_auto_sun)
scene.collection.objects.link(ob_auto_sun)
ob_auto_sun.rotation_euler = (0.872665, 0.174533, 0.523599)
bpy.context.view_layer.update()
